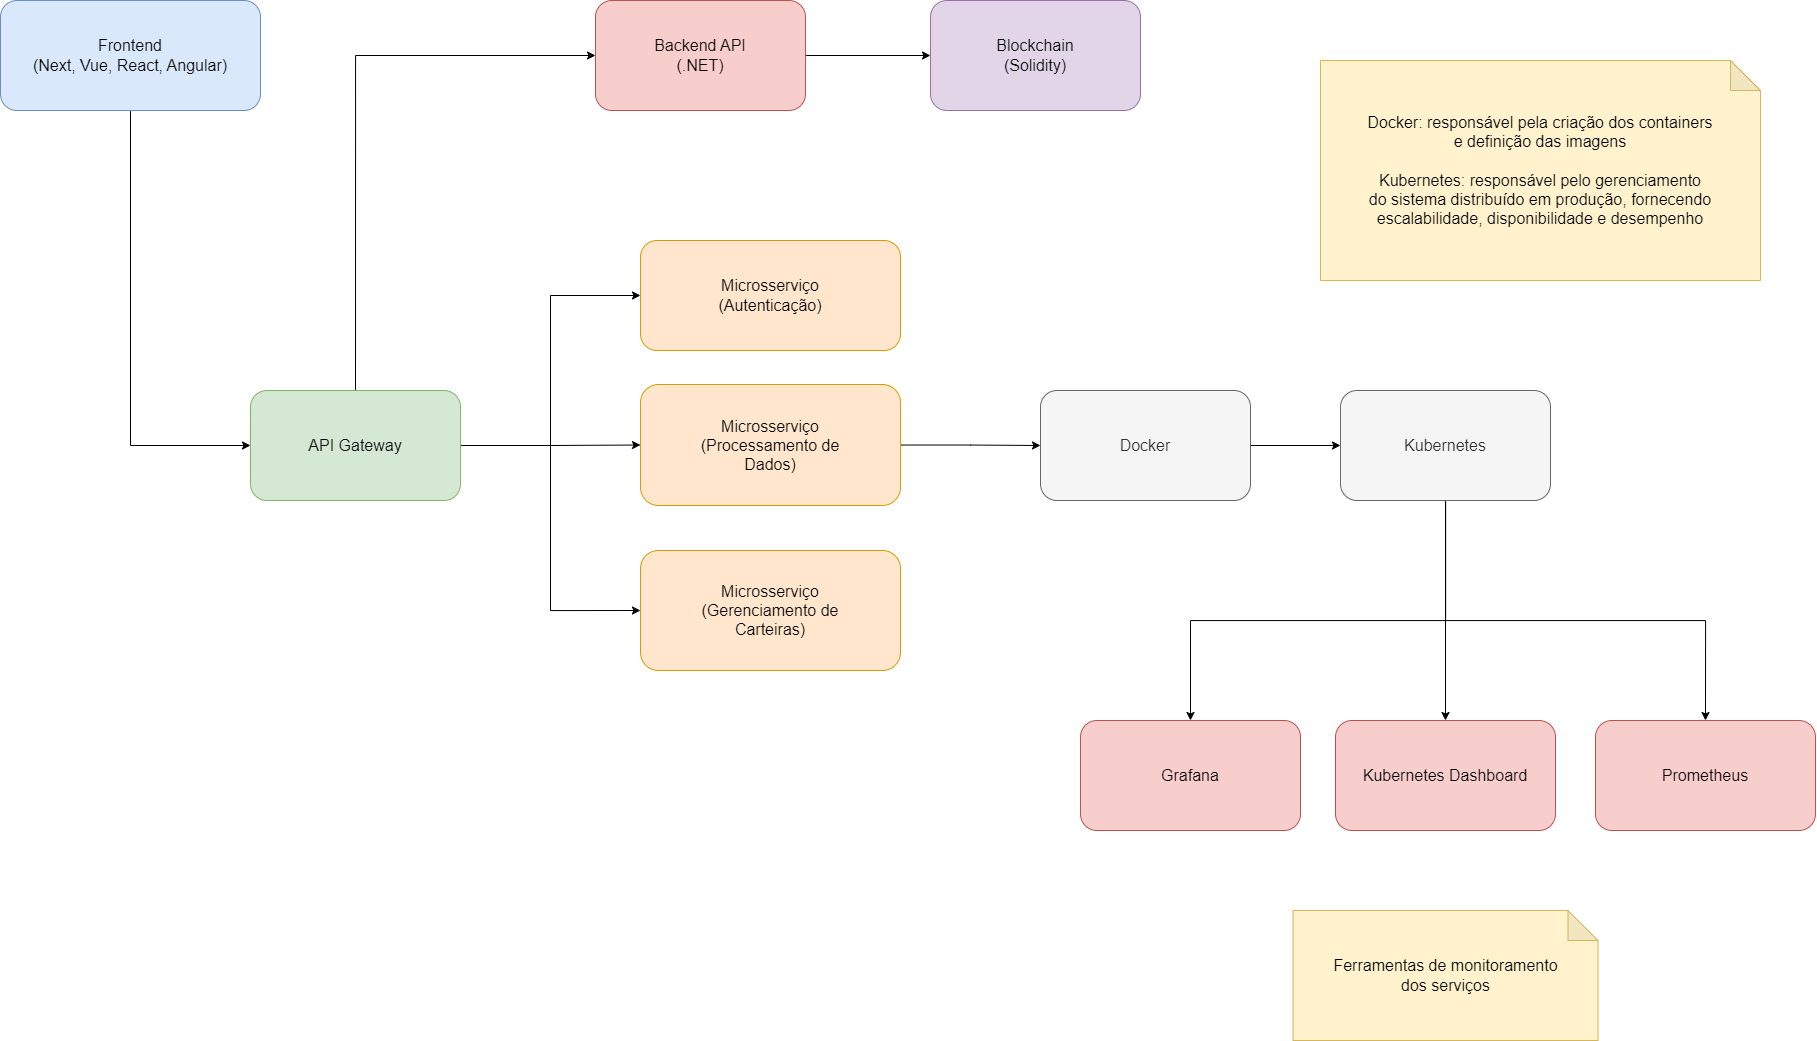

The diagram above was exported from draw.io. Its source (the exported page's mxGraphModel, read from the mxfile embedded in the PNG):
<mxGraphModel dx="2206" dy="1135" grid="1" gridSize="10" guides="1" tooltips="1" connect="1" arrows="1" fold="1" page="1" pageScale="1" pageWidth="827" pageHeight="1169" math="0" shadow="0">
  <root>
    <mxCell id="0" />
    <mxCell id="1" parent="0" />
    <mxCell id="Q-KRMH0spanKYsDnlaSy-4" style="edgeStyle=orthogonalEdgeStyle;rounded=0;orthogonalLoop=1;jettySize=auto;html=1;entryX=0;entryY=0.5;entryDx=0;entryDy=0;fontSize=16;" edge="1" parent="1" source="Q-KRMH0spanKYsDnlaSy-1" target="Q-KRMH0spanKYsDnlaSy-2">
      <mxGeometry relative="1" as="geometry" />
    </mxCell>
    <mxCell id="Q-KRMH0spanKYsDnlaSy-1" value="Frontend&lt;div style=&quot;font-size: 16px;&quot;&gt;(Next, Vue, React, Angular)&lt;/div&gt;" style="rounded=1;whiteSpace=wrap;html=1;fillColor=#dae8fc;strokeColor=#6c8ebf;fontSize=16;" vertex="1" parent="1">
      <mxGeometry x="40" y="140" width="260" height="110" as="geometry" />
    </mxCell>
    <mxCell id="Q-KRMH0spanKYsDnlaSy-5" style="edgeStyle=orthogonalEdgeStyle;rounded=0;orthogonalLoop=1;jettySize=auto;html=1;entryX=0;entryY=0.5;entryDx=0;entryDy=0;fontSize=16;exitX=0.5;exitY=0;exitDx=0;exitDy=0;" edge="1" parent="1" source="Q-KRMH0spanKYsDnlaSy-2" target="Q-KRMH0spanKYsDnlaSy-3">
      <mxGeometry relative="1" as="geometry">
        <Array as="points">
          <mxPoint x="395" y="195" />
        </Array>
      </mxGeometry>
    </mxCell>
    <mxCell id="Q-KRMH0spanKYsDnlaSy-51" style="edgeStyle=orthogonalEdgeStyle;rounded=0;orthogonalLoop=1;jettySize=auto;html=1;entryX=0;entryY=0.5;entryDx=0;entryDy=0;" edge="1" parent="1" source="Q-KRMH0spanKYsDnlaSy-2" target="Q-KRMH0spanKYsDnlaSy-6">
      <mxGeometry relative="1" as="geometry" />
    </mxCell>
    <mxCell id="Q-KRMH0spanKYsDnlaSy-52" style="edgeStyle=orthogonalEdgeStyle;rounded=0;orthogonalLoop=1;jettySize=auto;html=1;entryX=0;entryY=0.5;entryDx=0;entryDy=0;" edge="1" parent="1" source="Q-KRMH0spanKYsDnlaSy-2" target="Q-KRMH0spanKYsDnlaSy-8">
      <mxGeometry relative="1" as="geometry" />
    </mxCell>
    <mxCell id="Q-KRMH0spanKYsDnlaSy-53" style="edgeStyle=orthogonalEdgeStyle;rounded=0;orthogonalLoop=1;jettySize=auto;html=1;entryX=0;entryY=0.5;entryDx=0;entryDy=0;" edge="1" parent="1" source="Q-KRMH0spanKYsDnlaSy-2" target="Q-KRMH0spanKYsDnlaSy-7">
      <mxGeometry relative="1" as="geometry" />
    </mxCell>
    <mxCell id="Q-KRMH0spanKYsDnlaSy-2" value="API Gateway" style="rounded=1;whiteSpace=wrap;html=1;fillColor=#d5e8d4;strokeColor=#82b366;fontSize=16;" vertex="1" parent="1">
      <mxGeometry x="290" y="530" width="210" height="110" as="geometry" />
    </mxCell>
    <mxCell id="Q-KRMH0spanKYsDnlaSy-11" style="edgeStyle=orthogonalEdgeStyle;rounded=0;orthogonalLoop=1;jettySize=auto;html=1;entryX=0;entryY=0.5;entryDx=0;entryDy=0;fontSize=16;" edge="1" parent="1" source="Q-KRMH0spanKYsDnlaSy-3" target="Q-KRMH0spanKYsDnlaSy-9">
      <mxGeometry relative="1" as="geometry" />
    </mxCell>
    <mxCell id="Q-KRMH0spanKYsDnlaSy-3" value="Backend API&lt;div style=&quot;font-size: 16px;&quot;&gt;(.NET)&lt;/div&gt;" style="rounded=1;whiteSpace=wrap;html=1;fillColor=#f8cecc;strokeColor=#b85450;fontSize=16;" vertex="1" parent="1">
      <mxGeometry x="635" y="140" width="210" height="110" as="geometry" />
    </mxCell>
    <mxCell id="Q-KRMH0spanKYsDnlaSy-49" style="edgeStyle=orthogonalEdgeStyle;rounded=0;orthogonalLoop=1;jettySize=auto;html=1;entryX=0;entryY=0.5;entryDx=0;entryDy=0;" edge="1" parent="1" source="Q-KRMH0spanKYsDnlaSy-6" target="Q-KRMH0spanKYsDnlaSy-19">
      <mxGeometry relative="1" as="geometry" />
    </mxCell>
    <mxCell id="Q-KRMH0spanKYsDnlaSy-6" value="Microsserviço&lt;br style=&quot;font-size: 16px;&quot;&gt;(Processamento de&lt;div&gt;Dados)&lt;/div&gt;" style="rounded=1;whiteSpace=wrap;html=1;fillColor=#ffe6cc;strokeColor=#d79b00;fontSize=16;" vertex="1" parent="1">
      <mxGeometry x="680" y="524" width="260" height="121" as="geometry" />
    </mxCell>
    <mxCell id="Q-KRMH0spanKYsDnlaSy-7" value="Microsserviço&lt;br style=&quot;font-size: 16px;&quot;&gt;(Gerenciamento de&lt;div&gt;Carteiras)&lt;/div&gt;" style="rounded=1;whiteSpace=wrap;html=1;fillColor=#ffe6cc;strokeColor=#d79b00;fontSize=16;" vertex="1" parent="1">
      <mxGeometry x="680" y="690" width="260" height="120" as="geometry" />
    </mxCell>
    <mxCell id="Q-KRMH0spanKYsDnlaSy-8" value="Microsserviço&lt;br style=&quot;font-size: 16px;&quot;&gt;(Autenticação)" style="rounded=1;whiteSpace=wrap;html=1;fillColor=#ffe6cc;strokeColor=#d79b00;fontSize=16;" vertex="1" parent="1">
      <mxGeometry x="680" y="380" width="260" height="110" as="geometry" />
    </mxCell>
    <mxCell id="Q-KRMH0spanKYsDnlaSy-9" value="Blockchain&lt;div style=&quot;font-size: 16px;&quot;&gt;(Solidity)&lt;/div&gt;" style="rounded=1;whiteSpace=wrap;html=1;fillColor=#e1d5e7;strokeColor=#9673a6;fontSize=16;" vertex="1" parent="1">
      <mxGeometry x="970" y="140" width="210" height="110" as="geometry" />
    </mxCell>
    <mxCell id="Q-KRMH0spanKYsDnlaSy-26" style="edgeStyle=orthogonalEdgeStyle;rounded=0;orthogonalLoop=1;jettySize=auto;html=1;entryX=0;entryY=0.5;entryDx=0;entryDy=0;fontSize=16;" edge="1" parent="1" source="Q-KRMH0spanKYsDnlaSy-19" target="Q-KRMH0spanKYsDnlaSy-25">
      <mxGeometry relative="1" as="geometry" />
    </mxCell>
    <mxCell id="Q-KRMH0spanKYsDnlaSy-19" value="Docker" style="rounded=1;whiteSpace=wrap;html=1;fillColor=#f5f5f5;strokeColor=#666666;fontColor=#333333;fontSize=16;" vertex="1" parent="1">
      <mxGeometry x="1080" y="530" width="210" height="110" as="geometry" />
    </mxCell>
    <mxCell id="Q-KRMH0spanKYsDnlaSy-30" style="edgeStyle=orthogonalEdgeStyle;rounded=0;orthogonalLoop=1;jettySize=auto;html=1;entryX=0.5;entryY=0;entryDx=0;entryDy=0;fontSize=16;" edge="1" parent="1" source="Q-KRMH0spanKYsDnlaSy-25" target="Q-KRMH0spanKYsDnlaSy-28">
      <mxGeometry relative="1" as="geometry" />
    </mxCell>
    <mxCell id="Q-KRMH0spanKYsDnlaSy-41" style="edgeStyle=orthogonalEdgeStyle;rounded=0;orthogonalLoop=1;jettySize=auto;html=1;entryX=0.5;entryY=0;entryDx=0;entryDy=0;" edge="1" parent="1" source="Q-KRMH0spanKYsDnlaSy-25" target="Q-KRMH0spanKYsDnlaSy-29">
      <mxGeometry relative="1" as="geometry">
        <Array as="points">
          <mxPoint x="1485" y="760" />
          <mxPoint x="1745" y="760" />
        </Array>
      </mxGeometry>
    </mxCell>
    <mxCell id="Q-KRMH0spanKYsDnlaSy-42" style="edgeStyle=orthogonalEdgeStyle;rounded=0;orthogonalLoop=1;jettySize=auto;html=1;entryX=0.5;entryY=0;entryDx=0;entryDy=0;" edge="1" parent="1" source="Q-KRMH0spanKYsDnlaSy-25" target="Q-KRMH0spanKYsDnlaSy-27">
      <mxGeometry relative="1" as="geometry">
        <Array as="points">
          <mxPoint x="1485" y="760" />
          <mxPoint x="1230" y="760" />
        </Array>
      </mxGeometry>
    </mxCell>
    <mxCell id="Q-KRMH0spanKYsDnlaSy-25" value="Kubernetes" style="rounded=1;whiteSpace=wrap;html=1;fillColor=#f5f5f5;strokeColor=#666666;fontColor=#333333;fontSize=16;" vertex="1" parent="1">
      <mxGeometry x="1380" y="530" width="210" height="110" as="geometry" />
    </mxCell>
    <mxCell id="Q-KRMH0spanKYsDnlaSy-27" value="Grafana" style="rounded=1;whiteSpace=wrap;html=1;fillColor=#f8cecc;strokeColor=#b85450;fontSize=16;" vertex="1" parent="1">
      <mxGeometry x="1120" y="860" width="220" height="110" as="geometry" />
    </mxCell>
    <mxCell id="Q-KRMH0spanKYsDnlaSy-28" value="Kubernetes Dashboard" style="rounded=1;whiteSpace=wrap;html=1;fillColor=#f8cecc;strokeColor=#b85450;fontSize=16;" vertex="1" parent="1">
      <mxGeometry x="1375" y="860" width="220" height="110" as="geometry" />
    </mxCell>
    <mxCell id="Q-KRMH0spanKYsDnlaSy-29" value="Prometheus" style="rounded=1;whiteSpace=wrap;html=1;fillColor=#f8cecc;strokeColor=#b85450;fontSize=16;" vertex="1" parent="1">
      <mxGeometry x="1635" y="860" width="220" height="110" as="geometry" />
    </mxCell>
    <mxCell id="Q-KRMH0spanKYsDnlaSy-34" value="&lt;font style=&quot;font-size: 16px;&quot;&gt;Docker: responsável pela criação dos containers&lt;/font&gt;&lt;div style=&quot;font-size: 16px;&quot;&gt;&lt;font style=&quot;font-size: 16px;&quot;&gt;e definição das imagens&lt;/font&gt;&lt;div style=&quot;font-size: 16px;&quot;&gt;&lt;br style=&quot;font-size: 16px;&quot;&gt;&lt;div style=&quot;font-size: 16px;&quot;&gt;&lt;font style=&quot;font-size: 16px;&quot;&gt;Kubernetes: responsável pelo gerenciamento&lt;/font&gt;&lt;/div&gt;&lt;div style=&quot;font-size: 16px;&quot;&gt;&lt;font style=&quot;font-size: 16px;&quot;&gt;do sistema distribuído em produção, fornecendo&lt;/font&gt;&lt;/div&gt;&lt;div style=&quot;font-size: 16px;&quot;&gt;&lt;font style=&quot;font-size: 16px;&quot;&gt;escalabilidade, disponibilidade e desempenho&lt;/font&gt;&lt;/div&gt;&lt;/div&gt;&lt;/div&gt;" style="shape=note;whiteSpace=wrap;html=1;backgroundOutline=1;darkOpacity=0.05;fillColor=#fff2cc;strokeColor=#d6b656;rotation=0;fontSize=16;" vertex="1" parent="1">
      <mxGeometry x="1360" y="200" width="440" height="220" as="geometry" />
    </mxCell>
    <mxCell id="Q-KRMH0spanKYsDnlaSy-35" value="Ferramentas de monitoramento&lt;div style=&quot;font-size: 16px;&quot;&gt;dos serviços&lt;/div&gt;" style="shape=note;whiteSpace=wrap;html=1;backgroundOutline=1;darkOpacity=0.05;fillColor=#fff2cc;strokeColor=#d6b656;rotation=0;fontSize=16;" vertex="1" parent="1">
      <mxGeometry x="1332.5" y="1050" width="305" height="130" as="geometry" />
    </mxCell>
  </root>
</mxGraphModel>